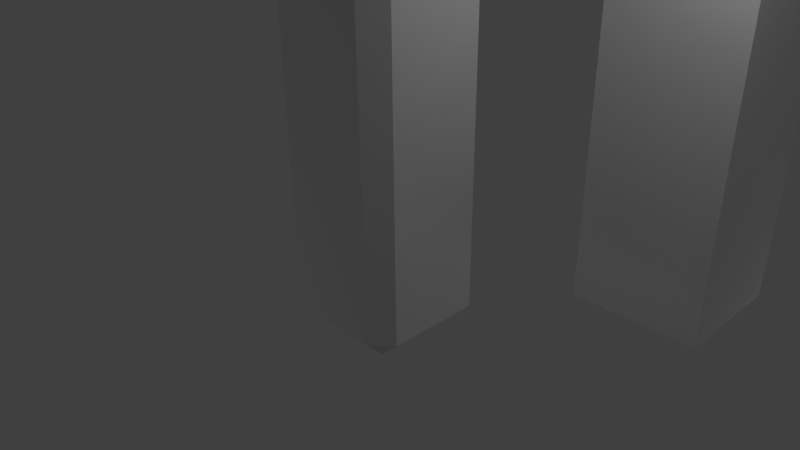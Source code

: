 # Source: floating-bones.blend  (saved by Blender 2.57.1; exported with 4.5.12 LTS)
import bpy
from mathutils import Matrix  # noqa: F401  (used for matrix-valued properties, if any)

bpy.ops.wm.read_factory_settings(use_empty=True)
scene = bpy.context.scene
scene.name = 'Scene'

# ---- collections
col_collection_1 = bpy.data.collections.new('Collection 1'); scene.collection.children.link(col_collection_1)

# ---- materials (node trees are filled in below, after node groups)
mat_material = bpy.data.materials.new('Material')
mat_material.alpha_threshold = 0.0
mat_material.use_transparent_shadow = False
mat_material.roughness = 0.5
mat_material.line_color = (0.0, 0.0, 0.0, 1.0)

# ---- material node trees

# ---- world
world_world = bpy.data.worlds.new('World'); scene.world = world_world
world_world.color = (0.05088, 0.05088, 0.05088)
world_world.use_sun_shadow = False
world_world.sun_shadow_jitter_overblur = 0.0
world_world.cycles.sampling_method = 'MANUAL'
world_world.cycles.sample_map_resolution = 256

# ---- cameras
cam_camera = bpy.data.cameras.new('Camera')
cam_camera.clip_end = 100.0
cam_camera.lens = 35.0
cam_camera.ortho_scale = 7.314
cam_camera.dof.focus_distance = 0.0
cam_camera.dof.aperture_fstop = 128.0

# ---- lights
light_lamp_002 = bpy.data.lights.new('Lamp.002', 'POINT')
light_lamp_002.transmission_factor = 0.0
light_lamp_002.cutoff_distance = 30.0
light_lamp_002.energy = 100.0
light_lamp_002.shadow_buffer_clip_start = 1.001
light_lamp_002.shadow_soft_size = 1.0
light_lamp_002.shadow_maximum_resolution = 0.006
light_lamp_002.use_absolute_resolution = True
light_lamp_002.cycles.use_multiple_importance_sampling = False
light_lamp_001 = bpy.data.lights.new('Lamp.001', 'POINT')
light_lamp_001.transmission_factor = 0.0
light_lamp_001.cutoff_distance = 30.0
light_lamp_001.energy = 100.0
light_lamp_001.shadow_buffer_clip_start = 1.001
light_lamp_001.shadow_soft_size = 1.0
light_lamp_001.shadow_maximum_resolution = 0.006
light_lamp_001.use_absolute_resolution = True
light_lamp_001.cycles.use_multiple_importance_sampling = False
light_lamp = bpy.data.lights.new('Lamp', 'POINT')
light_lamp.transmission_factor = 0.0
light_lamp.cutoff_distance = 30.0
light_lamp.energy = 100.0
light_lamp.shadow_buffer_clip_start = 1.001
light_lamp.shadow_soft_size = 1.0
light_lamp.shadow_maximum_resolution = 0.006
light_lamp.use_absolute_resolution = True
light_lamp.cycles.use_multiple_importance_sampling = False

# ---- meshes
me_cube_001 = bpy.data.meshes.new('Cube.001')
me_cube_001.from_pydata([(1.0, 1.0, -1.0), (1.0, -1.0, -1.0), (-1.0, -1.0, -1.0), (-1.0, 1.0, -1.0), (1.0, 1.0, 1.0), (1.0, -1.0, 1.0), (-1.0, -1.0, 1.0), (-1.0, 1.0, 1.0), (1.0, 1.0, 2.306), (-1.0, 1.0, 2.306), (-1.0, -1.0, 2.306), (1.0, -1.0, 2.306), (1.0, -1.0, 3.671), (1.0, 1.0, 3.671), (-1.0, -1.0, 3.671), (-1.0, 1.0, 3.671), (-1.0, 1.0, 4.546), (1.0, 1.0, 4.546), (-1.0, -1.0, 4.546), (1.0, -1.0, 4.546)], [], [(0, 1, 2, 3), (0, 4, 5, 1), (1, 5, 6, 2), (2, 6, 7, 3), (4, 0, 3, 7), (4, 7, 9, 8), (7, 6, 10, 9), (6, 5, 11, 10), (5, 4, 8, 11), (11, 8, 13, 12), (10, 11, 12, 14), (9, 10, 14, 15), (8, 9, 15, 13), (13, 15, 16, 17), (15, 14, 18, 16), (14, 12, 19, 18), (12, 13, 17, 19), (17, 16, 18, 19)])
_ca = me_cube_001.color_attributes.new('Col', 'BYTE_COLOR', 'CORNER')
_ca.data.foreach_set('color', [1.0, 1.0, 1.0, 1.0, 1.0, 1.0, 1.0, 1.0, 1.0, 1.0, 1.0, 1.0, 1.0, 1.0, 1.0, 1.0, 0.6939, 0.0382, 0.05781, 1.0, 0.402, 0.07619, 0.1441, 1.0, 0.8148, 0.006512, 0.01229, 1.0, 0.3419, 0.1221, 0.2232, 1.0, 0.6105, 0.3095, 0.3813, 1.0, 0.9473, 0.807, 0.1651, 1.0, 0.9734, 0.855, 0.1651, 1.0, 0.9473, 0.8148, 0.1714, 1.0, 0.6724, 0.1413, 0.305, 1.0, 0.9823, 0.2122, 0.8879, 1.0, 0.5583, 0.1413, 0.1981, 1.0, 0.5583, 0.159, 0.1651, 1.0, 0.001821, 0.9473, 0.02122, 1.0, 0.002428, 0.9387, 0.02315, 1.0, 0.01938, 0.7682, 0.05448, 1.0, 0.0009106, 0.956, 0.01764, 1.0, 0.001821, 0.9473, 0.02122, 1.0, 0.0009106, 0.956, 0.01764, 1.0, 0.0009106, 0.956, 0.01764, 1.0, 0.0009106, 0.9647, 0.01764, 1.0, 0.5583, 0.1413, 0.1981, 1.0, 0.9823, 0.2122, 0.8879, 1.0, 0.956, 0.2051, 0.8228, 1.0, 0.8469, 0.1812, 0.6038, 1.0, 0.9734, 0.855, 0.1651, 1.0, 0.9473, 0.807, 0.1651, 1.0, 0.9734, 0.855, 0.1651, 1.0, 0.9823, 0.8714, 0.1651, 1.0, 0.8148, 0.006512, 0.01229, 1.0, 0.402, 0.07619, 0.1441, 1.0, 0.9823, 0.0, 0.0006071, 1.0, 0.9131, 0.001518, 0.003035, 1.0, 0.9131, 0.001518, 0.003035, 1.0, 0.9823, 0.0, 0.0006071, 1.0, 0.9823, 0.0, 0.0006071, 1.0, 0.9647, 0.0, 0.0006071, 1.0, 0.9823, 0.8714, 0.1651, 1.0, 0.9734, 0.855, 0.1651, 1.0, 0.9647, 0.855, 0.1651, 1.0, 0.9647, 0.8388, 0.1651, 1.0, 0.8469, 0.1812, 0.6038, 1.0, 0.956, 0.2051, 0.8228, 1.0, 0.9131, 0.1981, 0.7454, 1.0, 0.9823, 0.2122, 0.8879, 1.0, 0.0009106, 0.9647, 0.01764, 1.0, 0.0009106, 0.956, 0.01764, 1.0, 0.0006071, 0.956, 0.016, 1.0, 0.0006071, 0.956, 0.01764, 1.0, 0.0006071, 0.956, 0.01764, 1.0, 0.0006071, 0.956, 0.016, 1.0, 0.04374, 0.6867, 0.1022, 1.0, 0.0, 0.9823, 0.016, 1.0, 0.9823, 0.2122, 0.8879, 1.0, 0.9131, 0.1981, 0.7454, 1.0, 0.9216, 0.1981, 0.7529, 1.0, 0.9734, 0.2122, 0.8632, 1.0, 0.9647, 0.8388, 0.1651, 1.0, 0.9647, 0.855, 0.1651, 1.0, 0.8388, 0.6445, 0.2122, 1.0, 0.8879, 0.7011, 0.1981, 1.0, 0.9647, 0.0, 0.0006071, 1.0, 0.9823, 0.0, 0.0006071, 1.0, 0.9647, 0.0, 0.0006071, 1.0, 0.855, 0.003347, 0.006049, 1.0, 0.009134, 0.305, 0.8796, 1.0, 0.002125, 0.2831, 0.9473, 1.0, 0.0, 0.2831, 0.9823, 1.0, 0.0, 0.2831, 0.9823, 1.0])
me_cube_001.materials.append(mat_material)
me_cube_001.use_remesh_preserve_volume = False
me_cube_001.use_remesh_preserve_attributes = False
me_cube_001.use_mirror_vertex_groups = False
me_cube_001.use_paint_bone_selection = False
me_cube_001.use_paint_mask = True
me_cube_001.update()
me_cube = bpy.data.meshes.new('Cube')
me_cube.from_pydata([(0.72, 0.72, -1.0), (0.72, -0.72, -1.0), (-0.72, -0.72, -1.0), (-0.72, 0.72, -1.0), (1.0, 0.72, -0.72), (1.0, 0.72, 0.72), (1.0, -0.72, 0.72), (1.0, -0.72, -0.72), (0.72, -1.0, -0.72), (0.72, -1.0, 0.72), (-0.72, -1.0, 0.72), (-0.72, -1.0, -0.72), (-1.0, -0.72, -0.72), (-1.0, -0.72, 0.72), (-1.0, 0.72, 0.72), (-1.0, 0.72, -0.72), (0.72, 1.0, 0.72), (0.72, 1.0, -0.72), (-0.72, 1.0, -0.72), (-0.72, 1.0, 0.72), (-1.0, 0.72, 1.28), (-1.0, -0.72, 1.28), (-1.0, -0.72, 1.652), (-1.0, 0.72, 1.652), (-0.72, -1.0, 1.28), (0.72, -1.0, 1.28), (0.72, -1.0, 1.652), (-0.72, -1.0, 1.652), (0.72, 1.0, 1.28), (-0.72, 1.0, 1.28), (-0.72, 1.0, 1.652), (0.72, 1.0, 1.652), (1.0, -0.72, 1.28), (1.0, 0.72, 1.28), (1.0, 0.72, 1.652), (1.0, -0.72, 1.652), (1.0, -0.72, 2.212), (1.0, 0.72, 2.212), (1.0, 0.72, 2.748), (1.0, -0.72, 2.748), (0.72, 1.0, 2.212), (-0.72, 1.0, 2.212), (-0.72, 1.0, 2.748), (0.72, 1.0, 2.748), (-0.72, -1.0, 2.212), (0.72, -1.0, 2.212), (0.72, -1.0, 2.748), (-0.72, -1.0, 2.748), (-1.0, 0.72, 2.212), (-1.0, -0.72, 2.212), (-1.0, -0.72, 2.748), (-1.0, 0.72, 2.748), (-1.0, 0.72, 3.308), (-1.0, -0.72, 3.308), (-1.0, -0.72, 3.695), (-1.0, 0.72, 3.695), (-0.72, -1.0, 3.308), (0.72, -1.0, 3.308), (0.72, -1.0, 3.695), (-0.72, -1.0, 3.695), (0.72, 1.0, 3.308), (-0.72, 1.0, 3.308), (-0.72, 1.0, 3.695), (0.72, 1.0, 3.695), (1.0, -0.72, 3.308), (1.0, 0.72, 3.308), (1.0, 0.72, 3.695), (1.0, -0.72, 3.695), (1.0, -0.72, 4.255), (1.0, 0.72, 4.255), (1.0, 0.72, 4.795), (1.0, -0.72, 4.795), (0.72, 1.0, 4.255), (-0.72, 1.0, 4.255), (-0.72, 1.0, 4.795), (0.72, 1.0, 4.795), (-0.72, -1.0, 4.255), (0.72, -1.0, 4.255), (0.72, -1.0, 4.795), (-0.72, -1.0, 4.795), (-1.0, 0.72, 4.255), (-1.0, -0.72, 4.255), (-1.0, -0.72, 4.795), (-1.0, 0.72, 4.795), (0.72, 0.72, 5.075), (-0.72, 0.72, 5.075), (-0.72, -0.72, 5.075), (0.72, -0.72, 5.075)], [], [(0, 1, 2, 3), (6, 7, 4, 5), (10, 11, 8, 9), (14, 15, 12, 13), (18, 19, 16, 17), (22, 23, 20, 21), (26, 27, 24, 25), (30, 31, 28, 29), (34, 35, 32, 33), (38, 39, 36, 37), (42, 43, 40, 41), (46, 47, 44, 45), (50, 51, 48, 49), (54, 55, 52, 53), (58, 59, 56, 57), (62, 63, 60, 61), (66, 67, 64, 65), (70, 71, 68, 69), (74, 75, 72, 73), (78, 79, 76, 77), (82, 83, 80, 81), (86, 87, 84, 85), (0, 4, 7, 1), (11, 2, 1, 8), (17, 0, 3, 18), (15, 3, 2, 12), (16, 5, 4, 17), (32, 6, 5, 33), (6, 9, 8, 7), (24, 10, 9, 25), (10, 13, 12, 11), (20, 14, 13, 21), (14, 19, 18, 15), (19, 29, 28, 16), (27, 22, 21, 24), (23, 30, 29, 20), (48, 23, 22, 49), (35, 26, 25, 32), (26, 45, 44, 27), (31, 34, 33, 28), (40, 31, 30, 41), (34, 37, 36, 35), (43, 38, 37, 40), (39, 46, 45, 36), (64, 39, 38, 65), (51, 42, 41, 48), (42, 61, 60, 43), (47, 50, 49, 44), (56, 47, 46, 57), (50, 53, 52, 51), (59, 54, 53, 56), (55, 62, 61, 52), (54, 81, 80, 55), (67, 58, 57, 64), (58, 77, 76, 59), (63, 66, 65, 60), (72, 63, 62, 73), (66, 69, 68, 67), (75, 70, 69, 72), (71, 78, 77, 68), (70, 84, 87, 71), (83, 74, 73, 80), (74, 85, 84, 75), (79, 82, 81, 76), (86, 79, 78, 87), (82, 86, 85, 83), (0, 17, 4), (1, 7, 8), (2, 11, 12), (3, 15, 18), (16, 28, 33, 5), (6, 32, 25, 9), (10, 24, 21, 13), (14, 20, 29, 19), (27, 44, 49, 22), (23, 48, 41, 30), (35, 36, 45, 26), (31, 40, 37, 34), (43, 60, 65, 38), (39, 64, 57, 46), (51, 52, 61, 42), (47, 56, 53, 50), (55, 80, 73, 62), (59, 76, 81, 54), (67, 68, 77, 58), (63, 72, 69, 66), (71, 87, 78), (70, 75, 84), (74, 83, 85), (79, 86, 82)])
_ca = me_cube.color_attributes.new('Col', 'BYTE_COLOR', 'CORNER')
_ca.data.foreach_set('color', [0.7835, 0.7835, 0.7991, 1.0, 0.3231, 0.3231, 0.3515, 1.0, 0.2664, 0.2664, 0.2918, 1.0, 0.7605, 0.7605, 0.7758, 1.0, 0.9734, 0.001214, 0.0006071, 1.0, 0.9473, 0.01096, 0.01033, 1.0, 0.9823, 0.0006071, 0.0, 1.0, 0.9823, 0.0006071, 0.0, 1.0, 0.05781, 0.4287, 0.147, 1.0, 0.05781, 0.4564, 0.162, 1.0, 0.04092, 0.3864, 0.09759, 1.0, 0.0331, 0.3763, 0.07227, 1.0, 0.5089, 0.0003035, 0.0003035, 1.0, 0.5776, 0.06301, 0.07036, 1.0, 0.521, 0.002428, 0.002732, 1.0, 0.5089, 0.0003035, 0.0, 1.0, 0.01096, 0.9823, 0.06848, 1.0, 0.006512, 0.9823, 0.05127, 1.0, 0.0, 0.9823, 0.02416, 1.0, 0.001518, 0.9823, 0.03071, 1.0, 0.5089, 0.0003035, 0.0, 1.0, 0.5089, 0.0003035, 0.0, 1.0, 0.5089, 0.0003035, 0.0, 1.0, 0.5089, 0.0003035, 0.0, 1.0, 0.0331, 0.3763, 0.07227, 1.0, 0.0382, 0.3916, 0.06663, 1.0, 0.03955, 0.4072, 0.05781, 1.0, 0.0331, 0.3763, 0.07227, 1.0, 0.0009106, 0.9823, 0.02843, 1.0, 0.0, 0.9823, 0.02416, 1.0, 0.0009106, 0.9823, 0.02843, 1.0, 0.0009106, 0.9823, 0.02956, 1.0, 0.9301, 0.0006071, 0.0, 1.0, 0.9473, 0.0009106, 0.0, 1.0, 0.9823, 0.0006071, 0.0, 1.0, 0.9734, 0.0006071, 0.0, 1.0, 0.9047, 0.003677, 0.002125, 1.0, 0.956, 0.0009106, 0.0, 1.0, 0.9647, 0.0006071, 0.0, 1.0, 0.9734, 0.0006071, 0.0, 1.0, 0.001214, 0.9823, 0.02843, 1.0, 0.006995, 0.9823, 0.05613, 1.0, 0.04374, 0.9734, 0.159, 1.0, 0.0, 0.9823, 0.02416, 1.0, 0.03434, 0.3763, 0.07227, 1.0, 0.0331, 0.3763, 0.07227, 1.0, 0.04092, 0.3813, 0.07227, 1.0, 0.03434, 0.3763, 0.07227, 1.0, 0.5089, 0.0003035, 0.0, 1.0, 0.5089, 0.0003035, 0.0, 1.0, 0.5089, 0.0003035, 0.0, 1.0, 0.5029, 0.0006071, 0.0, 1.0, 0.5029, 0.001214, 0.0003035, 1.0, 0.5089, 0.0003035, 0.0, 1.0, 0.5089, 0.0003035, 0.0, 1.0, 0.5029, 0.0003035, 0.0, 1.0, 0.04092, 0.3763, 0.07819, 1.0, 0.0331, 0.3763, 0.07227, 1.0, 0.0331, 0.3763, 0.07227, 1.0, 0.03955, 0.3763, 0.08022, 1.0, 0.0, 0.9823, 0.02416, 1.0, 0.009721, 0.9823, 0.0648, 1.0, 0.0, 0.9823, 0.02416, 1.0, 0.001214, 0.9823, 0.02843, 1.0, 0.7682, 0.0319, 0.01764, 1.0, 0.9301, 0.002732, 0.0, 1.0, 0.9301, 0.002732, 0.0, 1.0, 0.7835, 0.02217, 0.01229, 1.0, 0.9823, 0.0006071, 0.0, 1.0, 0.9047, 0.005182, 0.003035, 1.0, 0.9647, 0.0006071, 0.0, 1.0, 0.8148, 0.0185, 0.01161, 1.0, 0.0, 0.9823, 0.02519, 1.0, 0.001214, 0.9823, 0.03071, 1.0, 0.0009106, 0.9823, 0.02732, 1.0, 0.0003035, 0.9823, 0.02519, 1.0, 0.0331, 0.3763, 0.07227, 1.0, 0.0331, 0.3763, 0.07227, 1.0, 0.0331, 0.3763, 0.07227, 1.0, 0.03689, 0.3763, 0.07227, 1.0, 0.491, 0.005182, 0.004025, 1.0, 0.4969, 0.005605, 0.004025, 1.0, 0.4793, 0.05127, 0.04374, 1.0, 0.5089, 0.0003035, 0.0, 1.0, 0.001518, 0.02519, 0.9823, 1.0, 0.0, 0.02122, 0.9823, 1.0, 0.002428, 0.02843, 0.9823, 1.0, 0.0006071, 0.02217, 0.9823, 1.0, 0.8963, 0.107, 0.1095, 1.0, 0.7605, 0.7605, 0.7758, 1.0, 0.2664, 0.2664, 0.2918, 1.0, 0.9647, 0.0865, 0.08866, 1.0, 0.2705, 0.9216, 0.9387, 1.0, 0.7835, 0.7835, 0.7991, 1.0, 0.7605, 0.7605, 0.7758, 1.0, 0.2961, 0.7991, 0.8148, 1.0, 0.3231, 0.3231, 0.3515, 1.0, 0.9911, 0.9911, 0.9911, 1.0, 0.9911, 0.9911, 0.9911, 1.0, 0.2664, 0.2664, 0.2918, 1.0, 0.7835, 0.7682, 0.8796, 1.0, 0.3231, 0.3231, 0.3515, 1.0, 0.7835, 0.7835, 0.7991, 1.0, 0.6514, 0.6376, 0.956, 1.0, 0.9911, 0.9911, 0.9911, 1.0, 0.8963, 0.1221, 0.1248, 1.0, 0.9647, 0.0865, 0.08866, 1.0, 0.9911, 0.9911, 0.9911, 1.0, 0.2423, 0.5583, 0.0865, 1.0, 0.6939, 0.1946, 0.1981, 1.0, 0.8963, 0.1221, 0.1248, 1.0, 0.147, 0.6867, 0.02217, 1.0, 0.6939, 0.1946, 0.1981, 1.0, 0.3916, 0.5647, 0.5776, 1.0, 0.2961, 0.7991, 0.8148, 1.0, 0.8963, 0.107, 0.1095, 1.0, 0.03955, 0.4072, 0.05781, 1.0, 0.05781, 0.4287, 0.147, 1.0, 0.0331, 0.3763, 0.07227, 1.0, 0.0331, 0.3763, 0.07227, 1.0, 0.3185, 0.8469, 0.8632, 1.0, 0.1779, 0.1559, 0.8714, 1.0, 0.6514, 0.6376, 0.956, 1.0, 0.2705, 0.9216, 0.9387, 1.0, 0.5089, 0.0003035, 0.0, 1.0, 0.5089, 0.0003035, 0.0003035, 1.0, 0.5089, 0.0003035, 0.0, 1.0, 0.5089, 0.0003035, 0.0, 1.0, 0.4072, 0.3864, 0.6654, 1.0, 0.9911, 0.9911, 0.9911, 1.0, 0.9911, 0.9911, 0.9911, 1.0, 0.7835, 0.7682, 0.8796, 1.0, 0.4969, 0.9823, 0.9911, 1.0, 0.4851, 0.9647, 0.9823, 1.0, 0.4851, 0.9647, 0.9647, 1.0, 0.4969, 0.9823, 0.9911, 1.0, 0.1746, 0.6939, 0.05613, 1.0, 0.1912, 0.6724, 0.07036, 1.0, 0.1384, 0.7991, 0.03689, 1.0, 0.1384, 0.7605, 0.02956, 1.0, 0.3663, 0.5271, 0.3095, 1.0, 0.15, 0.6584, 0.02624, 1.0, 0.09084, 0.8714, 0.008023, 1.0, 0.3325, 0.5647, 0.2664, 1.0, 0.5089, 0.0003035, 0.0, 1.0, 0.5089, 0.0003035, 0.0, 1.0, 0.5089, 0.0003035, 0.0, 1.0, 0.5029, 0.0006071, 0.0, 1.0, 0.1384, 0.6867, 0.01938, 1.0, 0.2423, 0.6105, 0.1329, 1.0, 0.3005, 0.5149, 0.15, 1.0, 0.2423, 0.5583, 0.0865, 1.0, 0.0331, 0.3763, 0.07227, 1.0, 0.03434, 0.3763, 0.07227, 1.0, 0.04092, 0.3813, 0.07227, 1.0, 0.0382, 0.3916, 0.06663, 1.0, 0.2346, 0.4072, 0.0382, 1.0, 0.2384, 0.3916, 0.0382, 1.0, 0.147, 0.6867, 0.02217, 1.0, 0.1046, 0.7758, 0.008023, 1.0, 0.4851, 0.9647, 0.9823, 1.0, 0.4851, 0.9647, 0.9734, 1.0, 0.4851, 0.9647, 0.9823, 1.0, 0.4851, 0.9647, 0.9823, 1.0, 0.2384, 0.3916, 0.0382, 1.0, 0.2747, 0.3663, 0.08866, 1.0, 0.1301, 0.7084, 0.02029, 1.0, 0.1384, 0.6867, 0.01938, 1.0, 0.107, 0.7682, 0.01033, 1.0, 0.2623, 0.4969, 0.2423, 1.0, 0.2747, 0.3663, 0.08866, 1.0, 0.227, 0.4287, 0.03955, 1.0, 0.1779, 0.6514, 0.07421, 1.0, 0.3916, 0.5029, 0.3372, 1.0, 0.2789, 0.5972, 0.1878, 1.0, 0.1301, 0.7084, 0.02029, 1.0, 0.1779, 0.6724, 0.07421, 1.0, 0.1779, 0.6514, 0.07421, 1.0, 0.2623, 0.4969, 0.2423, 1.0, 0.2874, 0.5149, 0.2874, 1.0, 0.1912, 0.7011, 0.09531, 1.0, 0.1356, 0.7157, 0.02519, 1.0, 0.1683, 0.6308, 0.03689, 1.0, 0.3185, 0.5711, 0.2423, 1.0, 0.4851, 0.9647, 0.9823, 1.0, 0.4851, 0.9647, 0.9823, 1.0, 0.4851, 0.9647, 0.9734, 1.0, 0.4851, 0.9647, 0.9734, 1.0, 0.3185, 0.5029, 0.1779, 1.0, 0.09531, 0.8632, 0.0137, 1.0, 0.1779, 0.7011, 0.06301, 1.0, 0.227, 0.6172, 0.09531, 1.0, 0.0331, 0.3763, 0.07227, 1.0, 0.0331, 0.3763, 0.07227, 1.0, 0.03434, 0.3763, 0.07227, 1.0, 0.03955, 0.3763, 0.08022, 1.0, 0.5089, 0.0003035, 0.0, 1.0, 0.5029, 0.0003035, 0.0, 1.0, 0.5089, 0.0003035, 0.0, 1.0, 0.5089, 0.0003035, 0.0, 1.0, 0.4125, 0.4851, 0.3613, 1.0, 0.3663, 0.4678, 0.2623, 1.0, 0.1529, 0.7682, 0.04817, 1.0, 0.3712, 0.4735, 0.2542, 1.0, 0.4125, 0.2623, 0.1651, 1.0, 0.1301, 0.7231, 0.02732, 1.0, 0.1356, 0.7454, 0.02843, 1.0, 0.227, 0.5711, 0.09306, 1.0, 0.5029, 0.001214, 0.0003035, 1.0, 0.5089, 0.0003035, 0.0, 1.0, 0.4793, 0.05127, 0.04374, 1.0, 0.5089, 0.0003035, 0.0, 1.0, 0.1384, 0.7605, 0.03434, 1.0, 0.3325, 0.552, 0.2705, 1.0, 0.402, 0.491, 0.3613, 1.0, 0.1779, 0.6724, 0.07421, 1.0, 0.04092, 0.3763, 0.07819, 1.0, 0.03689, 0.3763, 0.07227, 1.0, 0.0331, 0.3763, 0.07227, 1.0, 0.0331, 0.3763, 0.07227, 1.0, 0.2705, 0.5029, 0.117, 1.0, 0.3515, 0.4397, 0.2307, 1.0, 0.2874, 0.5149, 0.2874, 1.0, 0.1274, 0.7682, 0.02315, 1.0, 0.4851, 0.9647, 0.9823, 1.0, 0.4851, 0.9647, 0.9823, 1.0, 0.4851, 0.9647, 0.9823, 1.0, 0.4851, 0.9647, 0.9823, 1.0, 0.3515, 0.4397, 0.2307, 1.0, 0.3916, 0.3968, 0.2384, 1.0, 0.1878, 0.6514, 0.05951, 1.0, 0.1384, 0.7605, 0.03434, 1.0, 0.2502, 0.5333, 0.09759, 1.0, 0.4233, 0.3564, 0.3005, 1.0, 0.3916, 0.3968, 0.2384, 1.0, 0.314, 0.4564, 0.15, 1.0, 0.3813, 0.3968, 0.2195, 1.0, 0.4342, 0.3916, 0.2961, 1.0, 0.3564, 0.5149, 0.2705, 1.0, 0.1878, 0.6514, 0.05951, 1.0, 0.4233, 0.3564, 0.3005, 1.0, 0.4452, 0.3005, 0.2789, 1.0, 0.4564, 0.3467, 0.3005, 1.0, 0.3813, 0.3968, 0.2195, 1.0, 0.4179, 0.2232, 0.1384, 1.0, 0.09759, 0.8388, 0.01096, 1.0, 0.1301, 0.7529, 0.02624, 1.0, 0.4678, 0.2016, 0.1746, 1.0, 0.09759, 0.8388, 0.01096, 1.0, 0.4678, 0.2159, 0.1981, 1.0, 0.4452, 0.3005, 0.2789, 1.0, 0.2502, 0.5333, 0.09759, 1.0, 0.4179, 0.4564, 0.3515, 1.0, 0.402, 0.4125, 0.2961, 1.0, 0.4452, 0.3968, 0.3564, 1.0, 0.4233, 0.4793, 0.3916, 1.0, 0.4233, 0.3864, 0.2961, 1.0, 0.4179, 0.4564, 0.3515, 1.0, 0.4342, 0.3916, 0.2961, 1.0, 0.4564, 0.3467, 0.3005, 1.0, 0.402, 0.4125, 0.2961, 1.0, 0.4233, 0.3864, 0.2961, 1.0, 0.4678, 0.2159, 0.1981, 1.0, 0.4179, 0.2232, 0.1384, 1.0, 0.2664, 0.2664, 0.2918, 1.0, 0.9911, 0.9911, 0.9911, 1.0, 0.9647, 0.0865, 0.08866, 1.0, 0.7605, 0.7605, 0.7758, 1.0, 0.8963, 0.107, 0.1095, 1.0, 0.2961, 0.7991, 0.8148, 1.0, 0.7835, 0.7835, 0.7991, 1.0, 0.2705, 0.9216, 0.9387, 1.0, 0.6514, 0.6376, 0.956, 1.0, 0.3231, 0.3231, 0.3515, 1.0, 0.7835, 0.7682, 0.8796, 1.0, 0.9911, 0.9911, 0.9911, 1.0, 0.9911, 0.9911, 0.9911, 1.0, 0.1046, 0.7758, 0.008023, 1.0, 0.147, 0.6867, 0.02217, 1.0, 0.8963, 0.1221, 0.1248, 1.0, 0.6939, 0.1946, 0.1981, 1.0, 0.2423, 0.5583, 0.0865, 1.0, 0.3005, 0.5149, 0.15, 1.0, 0.3916, 0.5647, 0.5776, 1.0, 0.3185, 0.8469, 0.8632, 1.0, 0.1384, 0.7605, 0.02956, 1.0, 0.1384, 0.7991, 0.03689, 1.0, 0.1779, 0.1559, 0.8714, 1.0, 0.4072, 0.3864, 0.6654, 1.0, 0.3325, 0.5647, 0.2664, 1.0, 0.09084, 0.8714, 0.008023, 1.0, 0.9911, 0.9911, 0.9911, 1.0, 0.1746, 0.6939, 0.05613, 1.0, 0.227, 0.6172, 0.09531, 1.0, 0.1779, 0.7011, 0.06301, 1.0, 0.1912, 0.6724, 0.07036, 1.0, 0.3663, 0.5271, 0.3095, 1.0, 0.3185, 0.5711, 0.2423, 1.0, 0.1683, 0.6308, 0.03689, 1.0, 0.15, 0.6584, 0.02624, 1.0, 0.1384, 0.6867, 0.01938, 1.0, 0.1301, 0.7084, 0.02029, 1.0, 0.2789, 0.5972, 0.1878, 1.0, 0.2423, 0.6105, 0.1329, 1.0, 0.2346, 0.4072, 0.0382, 1.0, 0.227, 0.4287, 0.03955, 1.0, 0.2747, 0.3663, 0.08866, 1.0, 0.2384, 0.3916, 0.0382, 1.0, 0.107, 0.7682, 0.01033, 1.0, 0.1274, 0.7682, 0.02315, 1.0, 0.2874, 0.5149, 0.2874, 1.0, 0.2623, 0.4969, 0.2423, 1.0, 0.1779, 0.6514, 0.07421, 1.0, 0.1779, 0.6724, 0.07421, 1.0, 0.402, 0.491, 0.3613, 1.0, 0.3916, 0.5029, 0.3372, 1.0, 0.1912, 0.7011, 0.09531, 1.0, 0.227, 0.5711, 0.09306, 1.0, 0.1356, 0.7454, 0.02843, 1.0, 0.1356, 0.7157, 0.02519, 1.0, 0.3185, 0.5029, 0.1779, 1.0, 0.3712, 0.4735, 0.2542, 1.0, 0.1529, 0.7682, 0.04817, 1.0, 0.09531, 0.8632, 0.0137, 1.0, 0.4125, 0.2623, 0.1651, 1.0, 0.4678, 0.2016, 0.1746, 1.0, 0.1301, 0.7529, 0.02624, 1.0, 0.1301, 0.7231, 0.02732, 1.0, 0.4125, 0.4851, 0.3613, 1.0, 0.4233, 0.4793, 0.3916, 1.0, 0.4452, 0.3968, 0.3564, 1.0, 0.3663, 0.4678, 0.2623, 1.0, 0.1384, 0.7605, 0.03434, 1.0, 0.1878, 0.6514, 0.05951, 1.0, 0.3564, 0.5149, 0.2705, 1.0, 0.3325, 0.552, 0.2705, 1.0, 0.2705, 0.5029, 0.117, 1.0, 0.314, 0.4564, 0.15, 1.0, 0.3916, 0.3968, 0.2384, 1.0, 0.3515, 0.4397, 0.2307, 1.0, 0.3813, 0.3968, 0.2195, 1.0, 0.4564, 0.3467, 0.3005, 1.0, 0.4342, 0.3916, 0.2961, 1.0, 0.4233, 0.3564, 0.3005, 1.0, 0.2502, 0.5333, 0.09759, 1.0, 0.4452, 0.3005, 0.2789, 1.0, 0.09759, 0.8388, 0.01096, 1.0, 0.4179, 0.2232, 0.1384, 1.0, 0.4678, 0.2159, 0.1981, 1.0, 0.4179, 0.4564, 0.3515, 1.0, 0.4233, 0.3864, 0.2961, 1.0, 0.402, 0.4125, 0.2961, 1.0])
_ca = me_cube.color_attributes.new('Col.000', 'BYTE_COLOR', 'CORNER')
_ca.data.foreach_set('color', [0.0, 0.0, 0.0, 0.0, 0.0, 0.0, 0.0, 0.0, 0.0, 0.0, 0.0, 0.0, 0.0, 0.0, 0.0, 0.0, 0.0, 0.0, 0.0, 0.0, 0.0, 0.0, 0.0, 0.0, 0.0, 0.0, 0.0, 0.0, 0.0, 0.0, 0.0, 0.0, 0.0, 0.0, 0.0, 0.0, 0.0, 0.0, 0.0, 0.0, 0.0, 0.0, 0.0, 0.0, 0.0, 0.0, 0.0, 0.0, 0.0, 0.0, 0.0, 0.0, 0.0, 0.0, 0.0, 0.0, 0.0, 0.0, 0.0, 0.0, 0.0, 0.0, 0.0, 0.0, 0.0, 0.0, 0.0, 0.0, 0.0, 0.0, 0.0, 0.0, 0.0, 0.0, 0.0, 0.0, 0.0, 0.0, 0.0, 0.0, 0.0, 0.0, 0.0, 0.0, 0.0, 0.0, 0.0, 0.0, 0.0, 0.0, 0.0, 0.0, 0.0, 0.0, 0.0, 0.0, 0.0, 0.0, 0.0, 0.0, 0.0, 0.0, 0.0, 0.0, 0.0, 0.0, 0.0, 0.0, 0.0, 0.0, 0.0, 0.0, 0.0, 0.0, 0.0, 0.0, 0.0, 0.0, 0.0, 0.0, 0.0, 0.0, 0.0, 0.0, 0.0, 0.0, 0.0, 0.0, 0.0, 0.0, 0.0, 0.0, 0.0, 0.0, 0.0, 0.0, 0.0, 0.0, 0.0, 0.0, 0.0, 0.0, 0.0, 0.0, 0.0, 0.0, 0.0, 0.0, 0.0, 0.0, 0.0, 0.0, 0.0, 0.0, 0.0, 0.0, 0.0, 0.0, 0.0, 0.0, 0.0, 0.0, 0.0, 0.0, 0.0, 0.0, 0.0, 0.0, 0.0, 0.0, 0.0, 0.0, 0.0, 0.0, 0.0, 0.0, 0.0, 0.0, 0.0, 0.0, 0.0, 0.0, 0.0, 0.0, 0.0, 0.0, 0.0, 0.0, 0.0, 0.0, 0.0, 0.0, 0.0, 0.0, 0.0, 0.0, 0.0, 0.0, 0.0, 0.0, 0.0, 0.0, 0.0, 0.0, 0.0, 0.0, 0.0, 0.0, 0.0, 0.0, 0.0, 0.0, 0.0, 0.0, 0.0, 0.0, 0.0, 0.0, 0.0, 0.0, 0.0, 0.0, 0.0, 0.0, 0.0, 0.0, 0.0, 0.0, 0.0, 0.0, 0.0, 0.0, 0.0, 0.0, 0.0, 0.0, 0.0, 0.0, 0.0, 0.0, 0.0, 0.0, 0.0, 0.0, 0.0, 0.0, 0.0, 0.0, 0.0, 0.0, 0.0, 0.0, 0.0, 0.0, 0.0, 0.0, 0.0, 0.0, 0.0, 0.0, 0.0, 0.0, 0.0, 0.0, 0.0, 0.0, 0.0, 0.0, 0.0, 0.0, 0.0, 0.0, 0.0, 0.0, 0.0, 0.0, 0.0, 0.0, 0.0, 0.0, 0.0, 0.0, 0.0, 0.0, 0.0, 0.0, 0.0, 0.0, 0.0, 0.0, 0.0, 0.0, 0.0, 0.0, 0.0, 0.0, 0.0, 0.0, 0.0, 0.0, 0.0, 0.0, 0.0, 0.0, 0.0, 0.0, 0.0, 0.0, 0.0, 0.0, 0.0, 0.0, 0.0, 0.0, 0.0, 0.0, 0.0, 0.0, 0.0, 0.0, 0.0, 0.0, 0.0, 0.0, 0.0, 0.0, 0.0, 0.0, 0.0, 0.0, 0.0, 0.0, 0.0, 0.0, 0.0, 0.0, 0.0, 0.0, 0.0, 0.0, 0.0, 0.0, 0.0, 0.0, 0.0, 0.0, 0.0, 0.0, 0.0, 0.0, 0.0, 0.0, 0.0, 0.0, 0.0, 0.0, 0.0, 0.0, 0.0, 0.0, 0.0, 0.0, 0.0, 0.0, 0.0, 0.0, 0.0, 0.0, 0.0, 0.0, 0.0, 0.0, 0.0, 0.0, 0.0, 0.0, 0.0, 0.0, 0.0, 0.0, 0.0, 0.0, 0.0, 0.0, 0.0, 0.0, 0.0, 0.0, 0.0, 0.0, 0.0, 0.0, 0.0, 0.0, 0.0, 0.0, 0.0, 0.0, 0.0, 0.0, 0.0, 0.0, 0.0, 0.0, 0.0, 0.0, 0.0, 0.0, 0.0, 0.0, 0.0, 0.0, 0.0, 0.0, 0.0, 0.0, 0.0, 0.0, 0.0, 0.0, 0.0, 0.0, 0.0, 0.0, 0.0, 0.0, 0.0, 0.0, 0.0, 0.0, 0.0, 0.0, 0.0, 0.0, 0.0, 0.0, 0.0, 0.0, 0.0, 0.0, 0.0, 0.0, 0.0, 0.0, 0.0, 0.0, 0.0, 0.0, 0.0, 0.0, 0.0, 0.0, 0.0, 0.0, 0.0, 0.0, 0.0, 0.0, 0.0, 0.0, 0.0, 0.0, 0.0, 0.0, 0.0, 0.0, 0.0, 0.0, 0.0, 0.0, 0.0, 0.0, 0.0, 0.0, 0.0, 0.0, 0.0, 0.0, 0.0, 0.0, 0.0, 0.0, 0.0, 0.0, 0.0, 0.0, 0.0, 0.0, 0.0, 0.0, 0.0, 0.0, 0.0, 0.0, 0.0, 0.0, 0.0, 0.0, 0.0, 0.0, 0.0, 0.0, 0.0, 0.0, 0.0, 0.0, 0.0, 0.0, 0.0, 0.0, 0.0, 0.0, 0.0, 0.0, 0.0, 0.0, 0.0, 0.0, 0.0, 0.0, 0.0, 0.0, 0.0, 0.0, 0.0, 0.0, 0.0, 0.0, 0.0, 0.0, 0.0, 0.0, 0.0, 0.0, 0.0, 0.0, 0.0, 0.0, 0.0, 0.0, 0.0, 0.0, 0.0, 0.0, 0.0, 0.0, 0.0, 0.0, 0.0, 0.0, 0.0, 0.0, 0.0, 0.0, 0.0, 0.0, 0.0, 0.0, 0.0, 0.0, 0.0, 0.0, 0.0, 0.0, 0.0, 0.0, 0.0, 0.0, 0.0, 0.0, 0.0, 0.0, 0.0, 0.0, 0.0, 0.0, 0.0, 0.0, 0.0, 0.0, 0.0, 0.0, 0.0, 0.0, 0.0, 0.0, 0.0, 0.0, 0.0, 0.0, 0.0, 0.0, 0.0, 0.0, 0.0, 0.0, 0.0, 0.0, 0.0, 0.0, 0.0, 0.0, 0.0, 0.0, 0.0, 0.0, 0.0, 0.0, 0.0, 0.0, 0.0, 0.0, 0.0, 0.0, 0.0, 0.0, 0.0, 0.0, 0.0, 0.0, 0.0, 0.0, 0.0, 0.0, 0.0, 0.0, 0.0, 0.0, 0.0, 0.0, 0.0, 0.0, 0.0, 0.0, 0.0, 0.0, 0.0, 0.0, 0.0, 0.0, 0.0, 0.0, 0.0, 0.0, 0.0, 0.0, 0.0, 0.0, 0.0, 0.0, 0.0, 0.0, 0.0, 0.0, 0.0, 0.0, 0.0, 0.0, 0.0, 0.0, 0.0, 0.0, 0.0, 0.0, 0.0, 0.0, 0.0, 0.0, 0.0, 0.0, 0.0, 0.0, 0.0, 0.0, 0.0, 0.0, 0.0, 0.0, 0.0, 0.0, 0.0, 0.0, 0.0, 0.0, 0.0, 0.0, 0.0, 0.0, 0.0, 0.0, 0.0, 0.0, 0.0, 0.0, 0.0, 0.0, 0.0, 0.0, 0.0, 0.0, 0.0, 0.0, 0.0, 0.0, 0.0, 0.0, 0.0, 0.0, 0.0, 0.0, 0.0, 0.0, 0.0, 0.0, 0.0, 0.0, 0.0, 0.0, 0.0, 0.0, 0.0, 0.0, 0.0, 0.0, 0.0, 0.0, 0.0, 0.0, 0.0, 0.0, 0.0, 0.0, 0.0, 0.0, 0.0, 0.0, 0.0, 0.0, 0.0, 0.0, 0.0, 0.0, 0.0, 0.0, 0.0, 0.0, 0.0, 0.0, 0.0, 0.0, 0.0, 0.0, 0.0, 0.0, 0.0, 0.0, 0.0, 0.0, 0.0, 0.0, 0.0, 0.0, 0.0, 0.0, 0.0, 0.0, 0.0, 0.0, 0.0, 0.0, 0.0, 0.0, 0.0, 0.0, 0.0, 0.0, 0.0, 0.0, 0.0, 0.0, 0.0, 0.0, 0.0, 0.0, 0.0, 0.0, 0.0, 0.0, 0.0, 0.0, 0.0, 0.0, 0.0, 0.0, 0.0, 0.0, 0.0, 0.0, 0.0, 0.0, 0.0, 0.0, 0.0, 0.0, 0.0, 0.0, 0.0, 0.0, 0.0, 0.0, 0.0, 0.0, 0.0, 0.0, 0.0, 0.0, 0.0, 0.0, 0.0, 0.0, 0.0, 0.0, 0.0, 0.0, 0.0, 0.0, 0.0, 0.0, 0.0, 0.0, 0.0, 0.0, 0.0, 0.0, 0.0, 0.0, 0.0, 0.0, 0.0, 0.0, 0.0, 0.0, 0.0, 0.0, 0.0, 0.0, 0.0, 0.0, 0.0, 0.0, 0.0, 0.0, 0.0, 0.0, 0.0, 0.0, 0.0, 0.0, 0.0, 0.0, 0.0, 0.0, 0.0, 0.0, 0.0, 0.0, 0.0, 0.0, 0.0, 0.0, 0.0, 0.0, 0.0, 0.0, 0.0, 0.0, 0.0, 0.0, 0.0, 0.0, 0.0, 0.0, 0.0, 0.0, 0.0, 0.0, 0.0, 0.0, 0.0, 0.0, 0.0, 0.0, 0.0, 0.0, 0.0, 0.0, 0.0, 0.0, 0.0, 0.0, 0.0, 0.0, 0.0, 0.0, 0.0, 0.0, 0.0, 0.0, 0.0, 0.0, 0.0, 0.0, 0.0, 0.0, 0.0, 0.0, 0.0, 0.0, 0.0, 0.0, 0.0, 0.0, 0.0, 0.0, 0.0, 0.0, 0.0, 0.0, 0.0, 0.0, 0.0, 0.0, 0.0, 0.0, 0.0, 0.0, 0.0, 0.0, 0.0, 0.0, 0.0, 0.0, 0.0, 0.0, 0.0, 0.0, 0.0, 0.0, 0.0, 0.0, 0.0, 0.0, 0.0, 0.0, 0.0, 0.0, 0.0, 0.0, 0.0, 0.0, 0.0, 0.0, 0.0, 0.0, 0.0, 0.0, 0.0, 0.0, 0.0, 0.0, 0.0, 0.0, 0.0, 0.0, 0.0, 0.0, 0.0, 0.0, 0.0, 0.0, 0.0, 0.0, 0.0, 0.0, 0.0, 0.0, 0.0, 0.0, 0.0, 0.0, 0.0, 0.0, 0.0, 0.0, 0.0, 0.0, 0.0, 0.0, 0.0, 0.0, 0.0, 0.0, 0.0, 0.0, 0.0, 0.0, 0.0, 0.0, 0.0, 0.0, 0.0, 0.0, 0.0, 0.0, 0.0, 0.0, 0.0, 0.0, 0.0, 0.0, 0.0, 0.0, 0.0, 0.0, 0.0, 0.0, 0.0, 0.0, 0.0, 0.0, 0.0, 0.0, 0.0, 0.0, 0.0, 0.0, 0.0, 0.0, 0.0, 0.0, 0.0, 0.0, 0.0, 0.0, 0.0, 0.0, 0.0, 0.0, 0.0, 0.0, 0.0, 0.0, 0.0, 0.0, 0.0, 0.0, 0.0, 0.0, 0.0, 0.0, 0.0, 0.0, 0.0, 0.0, 0.0, 0.0, 0.0, 0.0, 0.0, 0.0, 0.0, 0.0, 0.0, 0.0, 0.0, 0.0, 0.0, 0.0, 0.0, 0.0, 0.0, 0.0, 0.0, 0.0, 0.0, 0.0, 0.0, 0.0, 0.0, 0.0, 0.0, 0.0, 0.0, 0.0, 0.0, 0.0, 0.0, 0.0, 0.0, 0.0, 0.0, 0.0, 0.0, 0.0, 0.0, 0.0, 0.0, 0.0, 0.0, 0.0, 0.0, 0.0, 0.0, 0.0, 0.0, 0.0, 0.0, 0.0, 0.0, 0.0, 0.0, 0.0, 0.0, 0.0, 0.0, 0.0, 0.0, 0.0, 0.0, 0.0, 0.0, 0.0, 0.0, 0.0, 0.0, 0.0, 0.0, 0.0, 0.0, 0.0, 0.0, 0.0, 0.0, 0.0, 0.0, 0.0, 0.0, 0.0, 0.0, 0.0, 0.0, 0.0, 0.0, 0.0, 0.0, 0.0, 0.0, 0.0, 0.0, 0.0, 0.0, 0.0, 0.0, 0.0, 0.0, 0.0, 0.0, 0.0, 0.0, 0.0, 0.0, 0.0, 0.0, 0.0, 0.0, 0.0, 0.0, 0.0, 0.0, 0.0, 0.0, 0.0, 0.0, 0.0, 0.0, 0.0, 0.0, 0.0, 0.0, 0.0, 0.0, 0.0, 0.0, 0.0, 0.0, 0.0, 0.0, 0.0, 0.0, 0.0, 0.0, 0.0, 0.0, 0.0, 0.0, 0.0, 0.0, 0.0, 0.0, 0.0, 0.0, 0.0, 0.0, 0.0, 0.0, 0.0, 0.0, 0.0, 0.0, 0.0, 0.0, 0.0, 0.0, 0.0, 0.0, 0.0, 0.0, 0.0, 0.0, 0.0, 0.0, 0.0, 0.0, 0.0, 0.0, 0.0, 0.0, 0.0, 0.0, 0.0, 0.0, 0.0, 0.0, 0.0, 0.0, 0.0, 0.0, 0.0, 0.0, 0.0, 0.0, 0.0, 0.0, 0.0, 0.0, 0.0, 0.0, 0.0, 0.0, 0.0, 0.0, 0.0, 0.0, 0.0, 0.0, 0.0, 0.0, 0.0, 0.0, 0.0, 0.0, 0.0, 0.0, 0.0, 0.0, 0.0, 0.0, 0.0, 0.0, 0.0, 0.0, 0.0, 0.0, 0.0, 0.0, 0.0, 0.0, 0.0, 0.0, 0.0, 0.0, 0.0, 0.0, 0.0, 0.0, 0.0, 0.0, 0.0, 0.0, 0.0, 0.0, 0.0, 0.0, 0.0, 0.0, 0.0, 0.0, 0.0, 0.0, 0.0, 0.0, 0.0, 0.0, 0.0, 0.0, 0.0, 0.0, 0.0, 0.0, 0.0, 0.0, 0.0, 0.0, 0.0, 0.0, 0.0, 0.0, 0.0, 0.0, 0.0, 0.0, 0.0, 0.0, 0.0, 0.0, 0.0, 0.0, 0.0, 0.0, 0.0, 0.0, 0.0, 0.0, 0.0, 0.0, 0.0, 0.0, 0.0, 0.0, 0.0, 0.0, 0.0, 0.0, 0.0, 0.0, 0.0, 0.0, 0.0, 0.0, 0.0, 0.0, 0.0, 0.0, 0.0, 0.0, 0.0, 0.0, 0.0, 0.0, 0.0, 0.0, 0.0, 0.0, 0.0, 0.0, 0.0, 0.0, 0.0, 0.0, 0.0, 0.0, 0.0, 0.0, 0.0, 0.0, 0.0, 0.0, 0.0, 0.0, 0.0, 0.0, 0.0, 0.0, 0.0, 0.0, 0.0, 0.0, 0.0, 0.0, 0.0, 0.0, 0.0, 0.0, 0.0, 0.0, 0.0, 0.0, 0.0])
me_cube.materials.append(mat_material)
me_cube.use_remesh_preserve_volume = False
me_cube.use_remesh_preserve_attributes = False
me_cube.use_mirror_vertex_groups = False
me_cube.use_paint_bone_selection = False
me_cube.use_paint_mask = True
me_cube.update()
arm_armature_001 = bpy.data.armatures.new('Armature.001')  # bones are not reproduced
arm_armature = bpy.data.armatures.new('Armature')  # bones are not reproduced

# ---- objects
ob_armature_001 = bpy.data.objects.new('Armature.001', arm_armature_001)
ob_cube_001 = bpy.data.objects.new('Cube.001', me_cube_001)
ob_empty = bpy.data.objects.new('Empty', None)
ob_armature = bpy.data.objects.new('Armature', arm_armature)
ob_cube = bpy.data.objects.new('Cube', me_cube)
ob_lamp_002 = bpy.data.objects.new('Lamp.002', light_lamp_002)
ob_lamp_001 = bpy.data.objects.new('Lamp.001', light_lamp_001)
ob_lamp = bpy.data.objects.new('Lamp', light_lamp)
ob_camera = bpy.data.objects.new('Camera', cam_camera)

# ---- transforms, parenting, visibility, modifiers, constraints
ob_armature_001.location = (2.788, 3.449, 0.0)
ob_armature_001.show_in_front = True
ob_armature_001.lineart.crease_threshold = 0.0
ob_cube_001.parent = ob_armature_001
ob_cube_001.matrix_parent_inverse = Matrix(((1.0, 0.0, 0.0, -2.788), (0.0, 1.0, 0.0, -0.0), (0.0, 0.0, 1.0, -0.0), (0.0, 0.0, 0.0, 1.0)))
ob_cube_001.location = (2.788, 0.0, 0.0)
ob_cube_001.lineart.crease_threshold = 0.0
_vg = ob_cube_001.vertex_groups.new(name='Bone')
_vg = ob_cube_001.vertex_groups.new(name='Bone.000')
for _i, _w in zip([16, 17, 18, 19], [0.0707, 0.07017, 0.07017, 0.0707]): _vg.add([_i], _w, 'REPLACE')
_vg = ob_cube_001.vertex_groups.new(name='Bone.001')
for _i, _w in zip([16, 17, 18, 19], [0.9126, 0.9133, 0.9133, 0.9126]): _vg.add([_i], _w, 'REPLACE')
_m = ob_cube_001.modifiers.new('Armature', 'ARMATURE')
_m.object = ob_armature_001
_m.use_bone_envelopes = True
ob_empty.location = (3.228e-14, -2.251e-07, 4.982)
ob_empty.empty_image_offset = (0.0, 0.0)
ob_empty.lineart.crease_threshold = 0.0
ob_armature.location = (0.177, 0.0, 0.0)
ob_armature.show_in_front = True
ob_armature.lineart.crease_threshold = 0.0
ob_cube.parent = ob_armature
ob_cube.location = (0.0, 0.0, 0.0)
ob_cube.lock_rotations_4d = False
ob_cube.empty_display_type = 'ARROWS'
ob_cube.lineart.crease_threshold = 0.0
_vg = ob_cube.vertex_groups.new(name='Bone')
for _i, _w in zip([0, 1, 2, 3, 4, 5, 6, 7, 8, 9, 10, 11, 12, 13, 14, 15, 16, 17, 18, 19, 20, 21, 22, 23, 24, 25, 26, 27, 28, 29, 30, 31, 32, 33, 34, 35, 36, 37, 38, 39, 40, 41, 42, 43, 44, 45, 46, 47, 48, 49, 50, 51], [0.9577, 0.9579, 0.9577, 0.9579, 0.9421, 0.7498, 0.7521, 0.9426, 0.9422, 0.7498, 0.7521, 0.9425, 0.9421, 0.7498, 0.7521, 0.9426, 0.7521, 0.9425, 0.9422, 0.7498, 0.3218, 0.3188, 0.1756, 0.1752, 0.3218, 0.3188, 0.1756, 0.1752, 0.3218, 0.3188, 0.1756, 0.1751, 0.3218, 0.3188, 0.1756, 0.1752, 0.07429, 0.07363, 0.01439, 0.01429, 0.07423, 0.07364, 0.01446, 0.01398, 0.0743, 0.07368, 0.01469, 0.01434, 0.07426, 0.07368, 0.01468, 0.01417]): _vg.add([_i], _w, 'REPLACE')
_vg = ob_cube.vertex_groups.new(name='Bone.000')
for _i, _w in zip([0, 1, 2, 3, 4, 5, 6, 7, 8, 9, 10, 11, 12, 13, 14, 15, 16, 17, 18, 19, 20, 21, 22, 23, 24, 25, 26, 27, 28, 29, 30, 31, 32, 33, 34, 35, 36, 37, 38, 39, 40, 41, 42, 43, 44, 45, 46, 47, 48, 49, 50, 51, 52, 53, 54, 55, 56, 57, 58, 59, 60, 61, 62, 63, 64, 65, 66, 67, 68, 76, 77, 81], [0.02604, 0.02557, 0.02605, 0.02557, 0.05206, 0.2249, 0.2227, 0.05161, 0.05197, 0.2249, 0.2227, 0.0517, 0.05207, 0.2249, 0.2227, 0.05161, 0.2227, 0.05169, 0.05197, 0.2249, 0.6089, 0.6125, 0.6958, 0.6963, 0.609, 0.6125, 0.6958, 0.6965, 0.6089, 0.6124, 0.6957, 0.6962, 0.6089, 0.6124, 0.6956, 0.6964, 0.6205, 0.6245, 0.272, 0.2695, 0.62, 0.6246, 0.2723, 0.2682, 0.6206, 0.6249, 0.2733, 0.2697, 0.6203, 0.6249, 0.2732, 0.269, 0.1142, 0.1155, 0.06215, 0.05901, 0.1158, 0.1156, 0.06231, 0.06193, 0.1117, 0.1131, 0.05699, 0.05346, 0.1155, 0.1125, 0.05641, 0.06142, 0.002813, 0.003748, 0.003309, 0.002689]): _vg.add([_i], _w, 'REPLACE')
_vg = ob_cube.vertex_groups.new(name='Bone.001')
for _i, _w in zip([20, 21, 22, 23, 24, 25, 26, 27, 28, 29, 30, 31, 32, 33, 34, 35, 36, 37, 38, 39, 40, 41, 42, 43, 44, 45, 46, 47, 48, 49, 50, 51, 52, 53, 54, 55, 56, 57, 58, 59, 60, 61, 62, 63, 64, 65, 66, 67, 68, 69, 70, 71, 72, 73, 74, 75, 76, 77, 78, 79, 80, 81, 82, 83, 84, 85, 86, 87], [0.05622, 0.05988, 0.1124, 0.104, 0.06095, 0.06046, 0.1135, 0.1134, 0.05543, 0.05515, 0.1028, 0.1024, 0.0603, 0.05563, 0.1038, 0.1122, 0.2678, 0.2421, 0.5547, 0.616, 0.2423, 0.2399, 0.5495, 0.5515, 0.2709, 0.2672, 0.6184, 0.6229, 0.2464, 0.2644, 0.6118, 0.5614, 0.5365, 0.6845, 0.5963, 0.2961, 0.6983, 0.6987, 0.6169, 0.6209, 0.5119, 0.5228, 0.2692, 0.2514, 0.6833, 0.534, 0.2856, 0.5997, 0.2506, 0.1176, 0.05401, 0.1192, 0.09648, 0.09191, 0.03617, 0.03498, 0.2638, 0.2602, 0.1263, 0.1265, 0.1146, 0.2475, 0.1207, 0.05332, 0.01806, 0.01189, 0.08075, 0.0785]): _vg.add([_i], _w, 'REPLACE')
_vg = ob_cube.vertex_groups.new(name='Bone.002')
for _i, _w in zip([39, 46, 47, 50, 52, 53, 54, 55, 56, 57, 58, 59, 64, 65, 66, 67, 68, 69, 70, 71, 72, 73, 74, 75, 76, 77, 78, 79, 80, 81, 82, 83, 84, 85, 86, 87], [0.05, 0.0555, 0.05494, 0.05041, 0.006182, 0.1239, 0.2415, 0.03714, 0.1361, 0.1361, 0.2633, 0.2598, 0.1242, 0.005306, 0.03634, 0.239, 0.5931, 0.07678, 0.09949, 0.7163, 0.02076, 0.01312, 0.05529, 0.05678, 0.6323, 0.6377, 0.7539, 0.7514, 0.07252, 0.5955, 0.7091, 0.09552, 0.1086, 0.0965, 0.7445, 0.7543]): _vg.add([_i], _w, 'REPLACE')
_vg = ob_cube.vertex_groups.new(name='Bone.003')
for _i, _w in zip([37, 38, 39, 40, 41, 42, 43, 48, 50, 51, 52, 53, 54, 55, 56, 57, 58, 59, 60, 61, 62, 63, 64, 65, 66, 67, 68, 69, 70, 71, 72, 73, 74, 75, 76, 77, 78, 79, 80, 81, 82, 83, 84, 85, 86, 87], [0.05306, 0.1272, 0.01474, 0.05879, 0.05723, 0.1371, 0.1395, 0.05228, 0.01442, 0.1236, 0.3077, 0.06243, 0.09268, 0.5943, 0.02211, 0.02185, 0.05006, 0.04998, 0.3473, 0.335, 0.6452, 0.6673, 0.06331, 0.3125, 0.6081, 0.09255, 0.1268, 0.7814, 0.8361, 0.1502, 0.8462, 0.8556, 0.8925, 0.8918, 0.07379, 0.07223, 0.105, 0.1073, 0.789, 0.1274, 0.1556, 0.8408, 0.8511, 0.8668, 0.1649, 0.1576]): _vg.add([_i], _w, 'REPLACE')
_m = ob_cube.modifiers.new('Armature', 'ARMATURE')
_m.object = ob_armature
_m.use_bone_envelopes = True
ob_lamp_002.location = (-7.555, -3.502, -3.535)
ob_lamp_002.rotation_euler = (0.6503, 0.05522, 1.866)
ob_lamp_002.lock_rotations_4d = False
ob_lamp_002.empty_display_type = 'ARROWS'
ob_lamp_002.color = (0.0, 0.0, 0.0, 0.0)
ob_lamp_002.lineart.crease_threshold = 0.0
ob_lamp_001.location = (5.277, 7.228, -4.745)
ob_lamp_001.rotation_euler = (0.6503, 0.05522, 1.866)
ob_lamp_001.lock_rotations_4d = False
ob_lamp_001.empty_display_type = 'ARROWS'
ob_lamp_001.color = (0.0, 0.0, 0.0, 0.0)
ob_lamp_001.lineart.crease_threshold = 0.0
ob_lamp.location = (4.076, 1.005, 5.904)
ob_lamp.rotation_euler = (0.6503, 0.05522, 1.866)
ob_lamp.lock_rotations_4d = False
ob_lamp.empty_display_type = 'ARROWS'
ob_lamp.color = (0.0, 0.0, 0.0, 0.0)
ob_lamp.lineart.crease_threshold = 0.0
ob_camera.location = (7.481, -6.508, 5.344)
ob_camera.rotation_euler = (1.109, 0.01082, 0.8149)
ob_camera.lock_rotations_4d = False
ob_camera.empty_display_type = 'ARROWS'
ob_camera.color = (0.0, 0.0, 0.0, 0.0)
ob_camera.display_type = 'WIRE'
ob_camera.lineart.crease_threshold = 0.0

# ---- collection membership
col_collection_1.objects.link(ob_armature_001)
col_collection_1.objects.link(ob_cube_001)
col_collection_1.objects.link(ob_empty)
col_collection_1.objects.link(ob_armature)
col_collection_1.objects.link(ob_cube)
col_collection_1.objects.link(ob_lamp_002)
col_collection_1.objects.link(ob_lamp_001)
col_collection_1.objects.link(ob_lamp)
col_collection_1.objects.link(ob_camera)

# ---- scene / render settings (as saved in the file)
scene.camera = ob_camera
scene.frame_start = 1; scene.frame_end = 40; scene.frame_set(0)
scene.render.engine = 'BLENDER_EEVEE_NEXT'
scene.render.image_settings.color_mode = 'RGB'
scene.render.image_settings.compression = 90
scene.render.resolution_percentage = 50
scene.render.dither_intensity = 0.0
scene.render.bake_margin = 2
scene.render.bake_bias = 0.0
scene.cycles.use_denoising = False
scene.cycles.samples = 10
scene.cycles.sampling_pattern = 'TABULATED_SOBOL'
scene.cycles.light_sampling_threshold = 0.0
scene.cycles.use_adaptive_sampling = False
scene.cycles.use_light_tree = False
scene.cycles.blur_glossy = 0.0
scene.cycles.volume_bounces = 1
scene.cycles.pixel_filter_type = 'GAUSSIAN'
scene.cycles.sample_clamp_indirect = 0.0
scene.view_settings.view_transform = 'Standard'
bpy.context.view_layer.update()
